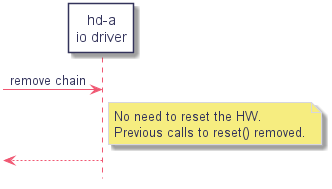

The diagram above was rendered by PlantUML. Its source (embedded in the PNG):
@startuml
hidefootbox
skinparam componentStyle uml2

skinparam defaultFontColor	#33335b

skinparam rectangle {
	color		#d6d6de
	backgroundColor	#ffffff
}

skinparam queue {
	color		#d6d6de
	backgroundColor	#ffffff
}

skinparam component {
	backgroundColor	#ffffff
	borderColor	#33335b
	arrowColor	#f05772
}

skinparam interface {
	backgroundColor	#ffffff
	borderColor	#f05772
}

skinparam class {
	backgroundColor	#ffffff
	borderColor	#33335b
	arrowColor	#f05772
}
skinparam stereotypeCBackgroundColor	#6fccdd

skinparam sequence {
	arrowColor		#4a4a86
	lifeLineBorderColor	#f05772
	groupBorderColor	#a1a1ca
	boxBorderColor		#a1a1ca
	dividerBorderColor	#d6d6de
	dividerBorderThickness	1
}
skinparam participant {
	borderColor		#33335b
	backgroundColor		#ffffff
}
skinparam actor {
	borderColor		#33335b
	backgroundColor		#ffffff
}

skinparam state {
	borderColor		#33335b
	backgroundColor		#ffffff
}

skinparam node {
	backgroundColor		#ffffff
}

skinparam note {
	backgroundColor 	#f6ed80
	borderColor		#d6d6de
}

skinparam activity {
	borderColor		#33335b
	backgroundColor		#ffffff
}

skinparam activityDiamond {
	borderColor		#33335b
	backgroundColor		#ffffff
}

skinparam arrowColor	#f05772
skinparam maxMessageSize 400
skinparam BoxPadding 4

participant "hd-a\nio driver" as iodrv

-> iodrv : remove chain
	note right of iodrv
		No need to reset the HW.
		Previous calls to reset() removed.
	end note
<-- iodrv

@enduml